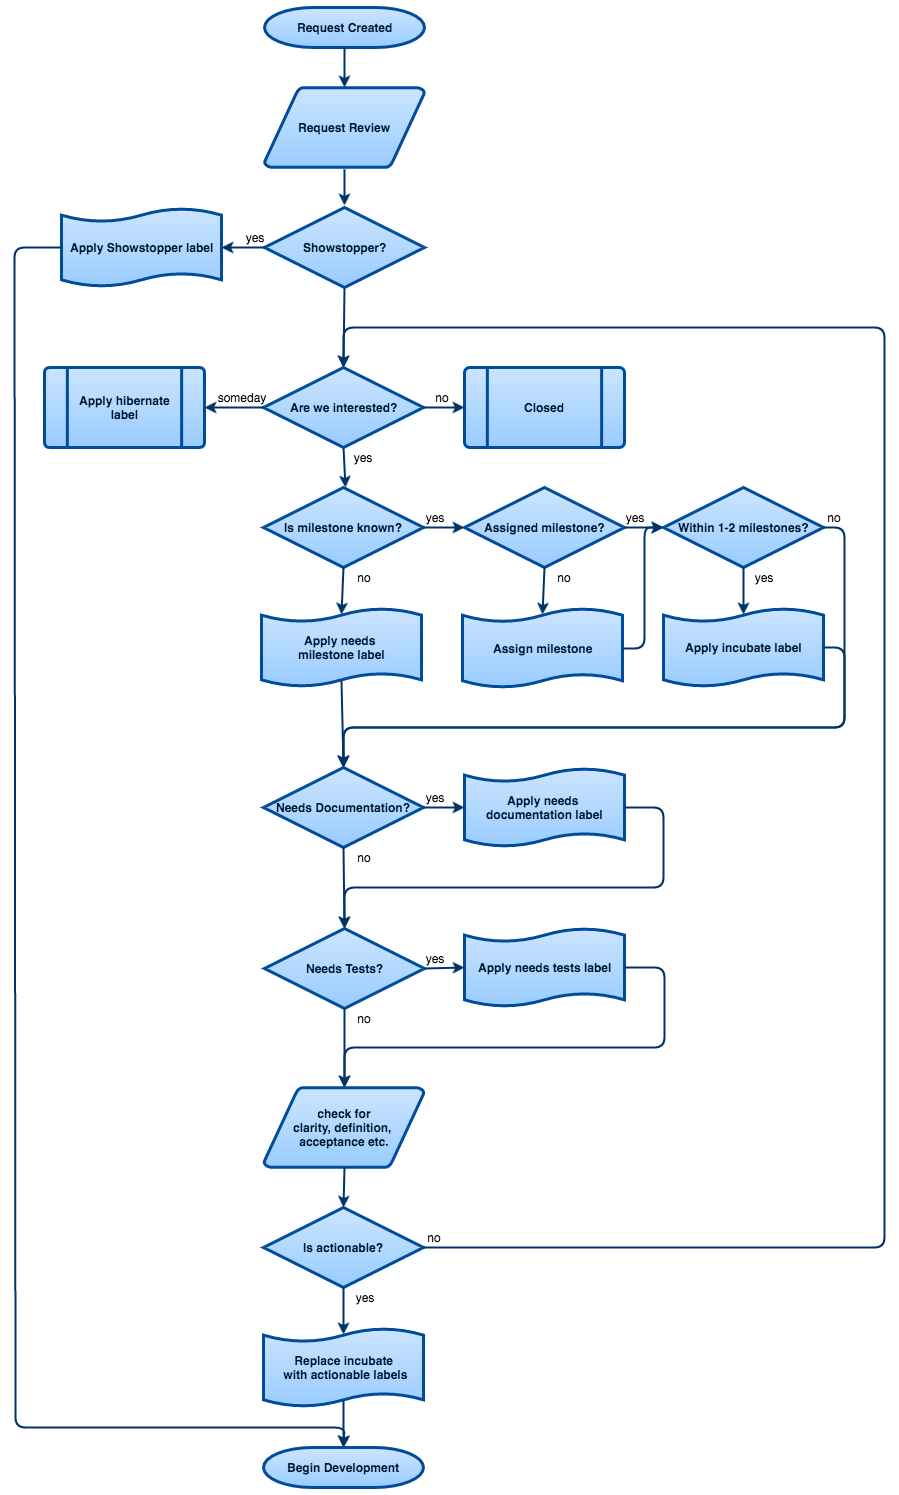

The diagram above was exported from draw.io. Its source (the exported page's mxGraphModel, read from the mxfile embedded in the PNG):
<mxGraphModel dx="946" dy="4473" grid="1" gridSize="10" guides="1" tooltips="1" connect="1" arrows="1" fold="1" page="1" pageScale="1.5" pageWidth="850" pageHeight="1100" background="#ffffff" math="0" shadow="0">
  <root>
    <mxCell id="0" style=";html=1;" />
    <mxCell id="1" style=";html=1;" parent="0" />
    <mxCell id="2" value="Request Created" style="shape=mxgraph.flowchart.terminator;fillColor=#99CCFF;strokeColor=#004C99;strokeWidth=3;gradientColor=#CCE5FF;gradientDirection=north;fontColor=#001933;fontStyle=1;html=1;" parent="1" vertex="1">
      <mxGeometry x="540" y="-3280" width="160" height="40" as="geometry" />
    </mxCell>
    <mxCell id="10" style="fontColor=#001933;fontStyle=1;strokeColor=#003366;strokeWidth=2;html=1;entryX=0.5;entryY=0;entryPerimeter=0;exitX=0.503;exitY=0.998;exitPerimeter=0;" parent="1" source="119" target="67" edge="1">
      <mxGeometry relative="1" as="geometry">
        <mxPoint x="635" y="-2824" as="sourcePoint" />
      </mxGeometry>
    </mxCell>
    <mxCell id="72" style="fontColor=#001933;fontStyle=1;strokeColor=#003366;strokeWidth=2;html=1;exitX=0.5;exitY=1;exitPerimeter=0;entryX=0.5;entryY=0;entryPerimeter=0;" parent="1" source="67" edge="1">
      <mxGeometry x="618" y="-2575" as="geometry">
        <mxPoint x="617" y="-2555" as="sourcePoint" />
        <mxPoint x="621" y="-2800" as="targetPoint" />
      </mxGeometry>
    </mxCell>
    <mxCell id="76" value="Request Review" style="shape=mxgraph.flowchart.data;fillColor=#99CCFF;strokeColor=#004C99;strokeWidth=3;gradientColor=#CCE5FF;gradientDirection=north;fontColor=#001933;fontStyle=1;html=1;" parent="1" vertex="1">
      <mxGeometry x="540" y="-3200" width="160" height="80" as="geometry" />
    </mxCell>
    <mxCell id="77" style="fontColor=#001933;fontStyle=1;strokeColor=#003366;strokeWidth=2;html=1;exitX=0.5;exitY=1;exitPerimeter=0;entryX=0.5;entryY=0;entryPerimeter=0;" parent="1" source="2" target="76" edge="1">
      <mxGeometry x="644" y="-3067" as="geometry">
        <mxPoint x="589" y="-3220" as="sourcePoint" />
        <mxPoint x="689" y="-3220" as="targetPoint" />
      </mxGeometry>
    </mxCell>
    <mxCell id="67" value="Are we interested?" style="shape=mxgraph.flowchart.decision;fillColor=#99CCFF;strokeColor=#004C99;strokeWidth=3;gradientColor=#CCE5FF;gradientDirection=north;fontColor=#001933;fontStyle=1;html=1;" parent="1" vertex="1">
      <mxGeometry x="539" y="-2920" width="160" height="80" as="geometry" />
    </mxCell>
    <mxCell id="104" value="Closed" style="shape=mxgraph.flowchart.predefined_process;fillColor=#99CCFF;strokeColor=#004C99;strokeWidth=3;gradientColor=#CCE5FF;gradientDirection=north;fontColor=#001933;fontStyle=1;html=1;" parent="1" vertex="1">
      <mxGeometry x="740" y="-2920" width="160" height="80" as="geometry" />
    </mxCell>
    <mxCell id="118" style="fontColor=#001933;fontStyle=1;strokeColor=#003366;strokeWidth=2;html=1;entryX=0.5;entryY=-0.022;entryPerimeter=0;exitX=0.503;exitY=1.02;exitPerimeter=0;" parent="1" source="76" target="119" edge="1">
      <mxGeometry x="644" y="-2922" as="geometry">
        <mxPoint x="639" y="-2910" as="sourcePoint" />
        <mxPoint x="641" y="-2904" as="targetPoint" />
      </mxGeometry>
    </mxCell>
    <mxCell id="119" value="Showstopper?" style="shape=mxgraph.flowchart.decision;fillColor=#99CCFF;strokeColor=#004C99;strokeWidth=3;gradientColor=#CCE5FF;gradientDirection=north;fontColor=#001933;fontStyle=1;html=1;" parent="1" vertex="1">
      <mxGeometry x="540" y="-3080" width="160" height="80" as="geometry" />
    </mxCell>
    <mxCell id="3eddd9740e9391e5-126" value="Apply Showstopper label" style="shape=mxgraph.flowchart.paper_tape;fillColor=#99CCFF;strokeColor=#004C99;strokeWidth=3;gradientColor=#CCE5FF;gradientDirection=north;fontColor=#001933;fontStyle=1;html=1;" parent="1" vertex="1">
      <mxGeometry x="337" y="-3080" width="160" height="80" as="geometry" />
    </mxCell>
    <mxCell id="298df12c59088b8f-121" style="fontColor=#001933;fontStyle=1;strokeColor=#003366;strokeWidth=2;html=1;exitX=0;exitY=0.5;entryX=1;entryY=0.5;entryPerimeter=0;exitPerimeter=0;" parent="1" source="119" target="3eddd9740e9391e5-126" edge="1">
      <mxGeometry x="568" y="-2982" as="geometry">
        <mxPoint x="509" y="-3029" as="sourcePoint" />
        <mxPoint x="448" y="-3029" as="targetPoint" />
      </mxGeometry>
    </mxCell>
    <mxCell id="125" value="Assign milestone" style="shape=mxgraph.flowchart.paper_tape;fillColor=#99CCFF;strokeColor=#004C99;strokeWidth=3;gradientColor=#CCE5FF;gradientDirection=north;fontColor=#001933;fontStyle=1;html=1;" parent="1" vertex="1">
      <mxGeometry x="738" y="-2680" width="160" height="81" as="geometry" />
    </mxCell>
    <mxCell id="126" value="Is milestone known?" style="shape=mxgraph.flowchart.decision;fillColor=#99CCFF;strokeColor=#004C99;strokeWidth=3;gradientColor=#CCE5FF;gradientDirection=north;fontColor=#001933;fontStyle=1;html=1;" parent="1" vertex="1">
      <mxGeometry x="539" y="-2800" width="160" height="80" as="geometry" />
    </mxCell>
    <mxCell id="127" value="Within 1-2 milestones?" style="shape=mxgraph.flowchart.decision;fillColor=#99CCFF;strokeColor=#004C99;strokeWidth=3;gradientColor=#CCE5FF;gradientDirection=north;fontColor=#001933;fontStyle=1;html=1;" parent="1" vertex="1">
      <mxGeometry x="939" y="-2800" width="160" height="80" as="geometry" />
    </mxCell>
    <mxCell id="128" value="Apply incubate label" style="shape=mxgraph.flowchart.paper_tape;fillColor=#99CCFF;strokeColor=#004C99;strokeWidth=3;gradientColor=#CCE5FF;gradientDirection=north;fontColor=#001933;fontStyle=1;html=1;" parent="1" vertex="1">
      <mxGeometry x="939" y="-2680" width="160" height="80" as="geometry" />
    </mxCell>
    <mxCell id="129" value="Needs Documentation?" style="shape=mxgraph.flowchart.decision;fillColor=#99CCFF;strokeColor=#004C99;strokeWidth=3;gradientColor=#CCE5FF;gradientDirection=north;fontColor=#001933;fontStyle=1;html=1;" parent="1" vertex="1">
      <mxGeometry x="539" y="-2520" width="160" height="80" as="geometry" />
    </mxCell>
    <mxCell id="130" value="Apply needs&amp;nbsp;&lt;div&gt;documentation label&lt;/div&gt;" style="shape=mxgraph.flowchart.paper_tape;fillColor=#99CCFF;strokeColor=#004C99;strokeWidth=3;gradientColor=#CCE5FF;gradientDirection=north;fontColor=#001933;fontStyle=1;html=1;" parent="1" vertex="1">
      <mxGeometry x="740" y="-2520" width="160" height="80" as="geometry" />
    </mxCell>
    <mxCell id="131" value="Needs Tests?" style="shape=mxgraph.flowchart.decision;fillColor=#99CCFF;strokeColor=#004C99;strokeWidth=3;gradientColor=#CCE5FF;gradientDirection=north;fontColor=#001933;fontStyle=1;html=1;" parent="1" vertex="1">
      <mxGeometry x="540" y="-2359" width="160" height="80" as="geometry" />
    </mxCell>
    <mxCell id="132" value="Apply needs tests label" style="shape=mxgraph.flowchart.paper_tape;fillColor=#99CCFF;strokeColor=#004C99;strokeWidth=3;gradientColor=#CCE5FF;gradientDirection=north;fontColor=#001933;fontStyle=1;html=1;" parent="1" vertex="1">
      <mxGeometry x="740" y="-2360" width="160" height="80" as="geometry" />
    </mxCell>
    <mxCell id="133" value="Is actionable?" style="shape=mxgraph.flowchart.decision;fillColor=#99CCFF;strokeColor=#004C99;strokeWidth=3;gradientColor=#CCE5FF;gradientDirection=north;fontColor=#001933;fontStyle=1;html=1;" parent="1" vertex="1">
      <mxGeometry x="539" y="-2080" width="160" height="80" as="geometry" />
    </mxCell>
    <mxCell id="134" value="Assigned milestone?" style="shape=mxgraph.flowchart.decision;fillColor=#99CCFF;strokeColor=#004C99;strokeWidth=3;gradientColor=#CCE5FF;gradientDirection=north;fontColor=#001933;fontStyle=1;html=1;" parent="1" vertex="1">
      <mxGeometry x="740" y="-2800" width="160" height="80" as="geometry" />
    </mxCell>
    <mxCell id="138" value="check for&lt;div&gt;&lt;span&gt;clarity,&amp;nbsp;&lt;/span&gt;&lt;span&gt;definition,&amp;nbsp;&lt;/span&gt;&lt;/div&gt;&lt;div&gt;&lt;span&gt;acceptance&lt;/span&gt;&lt;span&gt;&amp;nbsp;etc.&lt;/span&gt;&lt;/div&gt;" style="shape=mxgraph.flowchart.data;fillColor=#99CCFF;strokeColor=#004C99;strokeWidth=3;gradientColor=#CCE5FF;gradientDirection=north;fontColor=#001933;fontStyle=1;html=1;" parent="1" vertex="1">
      <mxGeometry x="539.5" y="-2200" width="160" height="80" as="geometry" />
    </mxCell>
    <mxCell id="139" value="Begin Development" style="shape=mxgraph.flowchart.terminator;fillColor=#99CCFF;strokeColor=#004C99;strokeWidth=3;gradientColor=#CCE5FF;gradientDirection=north;fontColor=#001933;fontStyle=1;html=1;" parent="1" vertex="1">
      <mxGeometry x="539" y="-1840" width="160" height="40" as="geometry" />
    </mxCell>
    <mxCell id="143" style="fontColor=#001933;fontStyle=1;strokeColor=#003366;strokeWidth=2;html=1;exitX=1;exitY=0.5;exitPerimeter=0;entryX=0;entryY=0.5;entryPerimeter=0;" parent="1" source="126" target="134" edge="1">
      <mxGeometry x="628" y="-2565" as="geometry">
        <mxPoint x="629" y="-2830" as="sourcePoint" />
        <mxPoint x="631" y="-2790" as="targetPoint" />
      </mxGeometry>
    </mxCell>
    <mxCell id="144" style="fontColor=#001933;fontStyle=1;strokeColor=#003366;strokeWidth=2;html=1;exitX=1;exitY=0.5;exitPerimeter=0;entryX=0;entryY=0.5;entryPerimeter=0;" parent="1" source="134" target="127" edge="1">
      <mxGeometry x="638" y="-2555" as="geometry">
        <mxPoint x="639" y="-2820" as="sourcePoint" />
        <mxPoint x="641" y="-2780" as="targetPoint" />
      </mxGeometry>
    </mxCell>
    <mxCell id="145" style="fontColor=#001933;fontStyle=1;strokeColor=#003366;strokeWidth=2;html=1;exitX=0.5;exitY=1;exitPerimeter=0;entryX=0.5;entryY=0.09;entryPerimeter=0;" parent="1" source="134" target="125" edge="1">
      <mxGeometry x="648" y="-2545" as="geometry">
        <mxPoint x="649" y="-2810" as="sourcePoint" />
        <mxPoint x="651" y="-2770" as="targetPoint" />
      </mxGeometry>
    </mxCell>
    <mxCell id="146" style="fontColor=#001933;fontStyle=1;strokeColor=#003366;strokeWidth=2;html=1;exitX=0.5;exitY=1;exitPerimeter=0;entryX=0.5;entryY=0.09;entryPerimeter=0;" parent="1" source="127" target="128" edge="1">
      <mxGeometry x="658" y="-2535" as="geometry">
        <mxPoint x="659" y="-2800" as="sourcePoint" />
        <mxPoint x="661" y="-2760" as="targetPoint" />
      </mxGeometry>
    </mxCell>
    <mxCell id="147" style="fontColor=#001933;fontStyle=1;strokeColor=#003366;strokeWidth=2;html=1;exitX=0.5;exitY=1;exitPerimeter=0;entryX=0.5;entryY=0.09;entryPerimeter=0;" parent="1" source="126" target="190" edge="1">
      <mxGeometry x="668" y="-2525" as="geometry">
        <mxPoint x="669" y="-2790" as="sourcePoint" />
        <mxPoint x="671" y="-2750" as="targetPoint" />
      </mxGeometry>
    </mxCell>
    <mxCell id="148" style="fontColor=#001933;fontStyle=1;strokeColor=#003366;strokeWidth=2;html=1;entryX=0;entryY=0.5;entryPerimeter=0;exitX=1;exitY=0.5;exitPerimeter=0;" parent="1" source="67" target="104" edge="1">
      <mxGeometry x="678" y="-2515" as="geometry">
        <mxPoint x="699" y="-2870" as="sourcePoint" />
        <mxPoint x="681" y="-2740" as="targetPoint" />
      </mxGeometry>
    </mxCell>
    <mxCell id="149" style="fontColor=#001933;fontStyle=1;strokeColor=#003366;strokeWidth=2;html=1;exitX=1;exitY=0.5;exitPerimeter=0;entryX=0.5;entryY=0;entryPerimeter=0;" parent="1" source="127" target="129" edge="1">
      <mxGeometry x="688" y="-2505" as="geometry">
        <mxPoint x="689" y="-2770" as="sourcePoint" />
        <mxPoint x="619" y="-2560" as="targetPoint" />
        <Array as="points">
          <mxPoint x="1120" y="-2760" />
          <mxPoint x="1120" y="-2560" />
          <mxPoint x="619" y="-2560" />
        </Array>
      </mxGeometry>
    </mxCell>
    <mxCell id="151" style="fontColor=#001933;fontStyle=1;strokeColor=#003366;strokeWidth=2;html=1;exitX=1;exitY=0.5;exitPerimeter=0;entryX=0;entryY=0.5;entryPerimeter=0;" parent="1" source="129" target="130" edge="1">
      <mxGeometry x="628" y="-2565" as="geometry">
        <mxPoint x="629" y="-2830" as="sourcePoint" />
        <mxPoint x="631" y="-2790" as="targetPoint" />
      </mxGeometry>
    </mxCell>
    <mxCell id="152" style="fontColor=#001933;fontStyle=1;strokeColor=#003366;strokeWidth=2;html=1;exitX=0.5;exitY=1;exitPerimeter=0;entryX=0.5;entryY=0;entryPerimeter=0;" parent="1" source="129" target="131" edge="1">
      <mxGeometry x="638" y="-2555" as="geometry">
        <mxPoint x="639" y="-2820" as="sourcePoint" />
        <mxPoint x="641" y="-2780" as="targetPoint" />
      </mxGeometry>
    </mxCell>
    <mxCell id="153" style="fontColor=#001933;fontStyle=1;strokeColor=#003366;strokeWidth=2;html=1;exitX=1;exitY=0.5;exitPerimeter=0;entryX=0;entryY=0.5;entryPerimeter=0;" parent="1" source="131" target="132" edge="1">
      <mxGeometry x="648" y="-2544" as="geometry">
        <mxPoint x="649" y="-2809" as="sourcePoint" />
        <mxPoint x="651" y="-2769" as="targetPoint" />
      </mxGeometry>
    </mxCell>
    <mxCell id="154" style="fontColor=#001933;fontStyle=1;strokeColor=#003366;strokeWidth=2;html=1;exitX=0.5;exitY=1;exitPerimeter=0;entryX=0.5;entryY=0;entryPerimeter=0;" parent="1" source="131" target="138" edge="1">
      <mxGeometry x="658" y="-2495" as="geometry">
        <mxPoint x="659" y="-2760" as="sourcePoint" />
        <mxPoint x="661" y="-2720" as="targetPoint" />
      </mxGeometry>
    </mxCell>
    <mxCell id="155" style="fontColor=#001933;fontStyle=1;strokeColor=#003366;strokeWidth=2;html=1;exitX=0.5;exitY=1;exitPerimeter=0;entryX=0.5;entryY=0;entryPerimeter=0;" parent="1" source="138" target="133" edge="1">
      <mxGeometry x="668" y="-2385" as="geometry">
        <mxPoint x="669" y="-2650" as="sourcePoint" />
        <mxPoint x="671" y="-2610" as="targetPoint" />
      </mxGeometry>
    </mxCell>
    <mxCell id="156" style="fontColor=#001933;fontStyle=1;strokeColor=#003366;strokeWidth=2;html=1;exitX=0.5;exitY=1;exitPerimeter=0;entryX=0.5;entryY=0.09;entryPerimeter=0;" parent="1" source="133" target="157" edge="1">
      <mxGeometry x="678" y="-2375" as="geometry">
        <mxPoint x="679" y="-2640" as="sourcePoint" />
        <mxPoint x="681" y="-2600" as="targetPoint" />
      </mxGeometry>
    </mxCell>
    <mxCell id="157" value="Replace incubate&lt;div&gt;&amp;nbsp;with actionable labels&lt;/div&gt;" style="shape=mxgraph.flowchart.paper_tape;fillColor=#99CCFF;strokeColor=#004C99;strokeWidth=3;gradientColor=#CCE5FF;gradientDirection=north;fontColor=#001933;fontStyle=1;html=1;" parent="1" vertex="1">
      <mxGeometry x="539" y="-1960" width="160" height="80" as="geometry" />
    </mxCell>
    <mxCell id="159" style="fontColor=#001933;fontStyle=1;strokeColor=#003366;strokeWidth=2;html=1;exitX=0.5;exitY=0.91;exitPerimeter=0;entryX=0.5;entryY=0;entryPerimeter=0;" parent="1" source="157" target="139" edge="1">
      <mxGeometry x="688" y="-2365" as="geometry">
        <mxPoint x="629" y="-1930" as="sourcePoint" />
        <mxPoint x="620" y="-1833" as="targetPoint" />
      </mxGeometry>
    </mxCell>
    <mxCell id="160" style="fontColor=#001933;fontStyle=1;strokeColor=#003366;strokeWidth=2;html=1;exitX=0;exitY=0.5;exitPerimeter=0;entryX=0.5;entryY=0;entryPerimeter=0;" parent="1" source="3eddd9740e9391e5-126" target="139" edge="1">
      <mxGeometry x="698" y="-2415" as="geometry">
        <mxPoint x="337" y="-2920" as="sourcePoint" />
        <mxPoint x="619" y="-1840" as="targetPoint" />
        <Array as="points">
          <mxPoint x="290" y="-3040" />
          <mxPoint x="291" y="-1860" />
          <mxPoint x="620" y="-1860" />
        </Array>
      </mxGeometry>
    </mxCell>
    <mxCell id="161" style="fontColor=#001933;fontStyle=1;strokeColor=#003366;strokeWidth=2;html=1;exitX=1;exitY=0.5;exitPerimeter=0;entryX=0.5;entryY=0;entryPerimeter=0;" parent="1" source="130" target="131" edge="1">
      <mxGeometry x="638" y="-2555" as="geometry">
        <mxPoint x="709" y="-2470" as="sourcePoint" />
        <mxPoint x="619" y="-2400" as="targetPoint" />
        <Array as="points">
          <mxPoint x="939" y="-2480" />
          <mxPoint x="939" y="-2400" />
          <mxPoint x="620" y="-2400" />
        </Array>
      </mxGeometry>
    </mxCell>
    <mxCell id="162" style="fontColor=#001933;fontStyle=1;strokeColor=#003366;strokeWidth=2;html=1;exitX=1;exitY=0.5;exitPerimeter=0;entryX=0.5;entryY=0;entryPerimeter=0;" parent="1" source="132" target="138" edge="1">
      <mxGeometry x="639" y="-2395" as="geometry">
        <mxPoint x="919" y="-2330" as="sourcePoint" />
        <mxPoint x="620" y="-2240" as="targetPoint" />
        <Array as="points">
          <mxPoint x="940" y="-2320" />
          <mxPoint x="940" y="-2240" />
          <mxPoint x="620" y="-2240" />
        </Array>
      </mxGeometry>
    </mxCell>
    <mxCell id="164" style="fontColor=#001933;fontStyle=1;strokeColor=#003366;strokeWidth=2;html=1;entryX=1;entryY=0.5;entryPerimeter=0;exitX=0;exitY=0.5;exitPerimeter=0;" parent="1" source="67" target="165" edge="1">
      <mxGeometry x="688" y="-2505" as="geometry">
        <mxPoint x="709" y="-2870" as="sourcePoint" />
        <mxPoint x="497" y="-2880" as="targetPoint" />
      </mxGeometry>
    </mxCell>
    <mxCell id="165" value="Apply hibernate&lt;div&gt;label&lt;/div&gt;" style="shape=mxgraph.flowchart.predefined_process;fillColor=#99CCFF;strokeColor=#004C99;strokeWidth=3;gradientColor=#CCE5FF;gradientDirection=north;fontColor=#001933;fontStyle=1;html=1;" parent="1" vertex="1">
      <mxGeometry x="320" y="-2920" width="160" height="80" as="geometry" />
    </mxCell>
    <mxCell id="166" style="fontColor=#001933;fontStyle=1;strokeColor=#003366;strokeWidth=2;html=1;exitX=1;exitY=0.5;exitPerimeter=0;entryX=0.5;entryY=0;entryPerimeter=0;" parent="1" source="133" target="67" edge="1">
      <mxGeometry x="678" y="-2515" as="geometry">
        <mxPoint x="629" y="-2710" as="sourcePoint" />
        <mxPoint x="1289" y="-2660" as="targetPoint" />
        <Array as="points">
          <mxPoint x="1160" y="-2040" />
          <mxPoint x="1160" y="-2960" />
          <mxPoint x="619" y="-2960" />
        </Array>
      </mxGeometry>
    </mxCell>
    <mxCell id="168" style="fontColor=#001933;fontStyle=1;strokeColor=#003366;strokeWidth=2;html=1;exitX=1;exitY=0.5;exitPerimeter=0;entryX=0;entryY=0.5;entryPerimeter=0;" parent="1" source="125" target="127" edge="1">
      <mxGeometry x="648" y="-2545" as="geometry">
        <mxPoint x="910" y="-2750" as="sourcePoint" />
        <mxPoint x="949" y="-2750" as="targetPoint" />
        <Array as="points">
          <mxPoint x="920" y="-2639" />
          <mxPoint x="920" y="-2760" />
        </Array>
      </mxGeometry>
    </mxCell>
    <mxCell id="169" style="fontColor=#001933;fontStyle=1;strokeColor=#003366;strokeWidth=2;html=1;exitX=1;exitY=0.5;exitPerimeter=0;entryX=0.5;entryY=0;entryPerimeter=0;" parent="1" source="128" target="129" edge="1">
      <mxGeometry x="658" y="-2535" as="geometry">
        <mxPoint x="920" y="-2740" as="sourcePoint" />
        <mxPoint x="1140" y="-2640" as="targetPoint" />
        <Array as="points">
          <mxPoint x="1120" y="-2640" />
          <mxPoint x="1120" y="-2560" />
          <mxPoint x="619" y="-2560" />
        </Array>
      </mxGeometry>
    </mxCell>
    <mxCell id="172" value="yes" style="text;html=1;strokeColor=none;fillColor=none;align=center;verticalAlign=middle;whiteSpace=wrap;" parent="1" vertex="1">
      <mxGeometry x="510" y="-3060" width="40" height="20" as="geometry" />
    </mxCell>
    <mxCell id="175" value="yes" style="text;html=1;strokeColor=none;fillColor=none;align=center;verticalAlign=middle;whiteSpace=wrap;" parent="1" vertex="1">
      <mxGeometry x="618" y="-2840" width="40" height="20" as="geometry" />
    </mxCell>
    <mxCell id="176" value="someday" style="text;html=1;strokeColor=none;fillColor=none;align=center;verticalAlign=middle;whiteSpace=wrap;" parent="1" vertex="1">
      <mxGeometry x="497" y="-2900" width="40" height="20" as="geometry" />
    </mxCell>
    <mxCell id="177" value="no" style="text;html=1;strokeColor=none;fillColor=none;align=center;verticalAlign=middle;whiteSpace=wrap;" parent="1" vertex="1">
      <mxGeometry x="698" y="-2900" width="40" height="20" as="geometry" />
    </mxCell>
    <mxCell id="178" value="yes" style="text;html=1;strokeColor=none;fillColor=none;align=center;verticalAlign=middle;whiteSpace=wrap;" parent="1" vertex="1">
      <mxGeometry x="690" y="-2780" width="40" height="20" as="geometry" />
    </mxCell>
    <mxCell id="179" value="yes" style="text;html=1;strokeColor=none;fillColor=none;align=center;verticalAlign=middle;whiteSpace=wrap;" parent="1" vertex="1">
      <mxGeometry x="890" y="-2780" width="40" height="20" as="geometry" />
    </mxCell>
    <mxCell id="180" value="no" style="text;html=1;strokeColor=none;fillColor=none;align=center;verticalAlign=middle;whiteSpace=wrap;" parent="1" vertex="1">
      <mxGeometry x="820" y="-2720" width="40" height="20" as="geometry" />
    </mxCell>
    <mxCell id="181" value="yes" style="text;html=1;strokeColor=none;fillColor=none;align=center;verticalAlign=middle;whiteSpace=wrap;" parent="1" vertex="1">
      <mxGeometry x="1019" y="-2720" width="40" height="20" as="geometry" />
    </mxCell>
    <mxCell id="182" value="no" style="text;html=1;strokeColor=none;fillColor=none;align=center;verticalAlign=middle;whiteSpace=wrap;" parent="1" vertex="1">
      <mxGeometry x="1090" y="-2780" width="40" height="20" as="geometry" />
    </mxCell>
    <mxCell id="183" value="yes" style="text;html=1;strokeColor=none;fillColor=none;align=center;verticalAlign=middle;whiteSpace=wrap;" parent="1" vertex="1">
      <mxGeometry x="690" y="-2500" width="40" height="20" as="geometry" />
    </mxCell>
    <mxCell id="184" value="yes" style="text;html=1;strokeColor=none;fillColor=none;align=center;verticalAlign=middle;whiteSpace=wrap;" parent="1" vertex="1">
      <mxGeometry x="690" y="-2339" width="40" height="20" as="geometry" />
    </mxCell>
    <mxCell id="185" value="no" style="text;html=1;strokeColor=none;fillColor=none;align=center;verticalAlign=middle;whiteSpace=wrap;" parent="1" vertex="1">
      <mxGeometry x="620" y="-2720" width="40" height="20" as="geometry" />
    </mxCell>
    <mxCell id="186" value="no" style="text;html=1;strokeColor=none;fillColor=none;align=center;verticalAlign=middle;whiteSpace=wrap;" parent="1" vertex="1">
      <mxGeometry x="620" y="-2440" width="40" height="20" as="geometry" />
    </mxCell>
    <mxCell id="187" value="no" style="text;html=1;strokeColor=none;fillColor=none;align=center;verticalAlign=middle;whiteSpace=wrap;" parent="1" vertex="1">
      <mxGeometry x="620" y="-2279" width="40" height="20" as="geometry" />
    </mxCell>
    <mxCell id="188" value="no" style="text;html=1;strokeColor=none;fillColor=none;align=center;verticalAlign=middle;whiteSpace=wrap;" parent="1" vertex="1">
      <mxGeometry x="690" y="-2060" width="40" height="20" as="geometry" />
    </mxCell>
    <mxCell id="189" value="yes" style="text;html=1;strokeColor=none;fillColor=none;align=center;verticalAlign=middle;whiteSpace=wrap;" parent="1" vertex="1">
      <mxGeometry x="620" y="-2000" width="40" height="20" as="geometry" />
    </mxCell>
    <mxCell id="190" value="Apply needs&amp;nbsp;&lt;div&gt;milestone label&lt;/div&gt;" style="shape=mxgraph.flowchart.paper_tape;fillColor=#99CCFF;strokeColor=#004C99;strokeWidth=3;gradientColor=#CCE5FF;gradientDirection=north;fontColor=#001933;fontStyle=1;html=1;" vertex="1" parent="1">
      <mxGeometry x="537" y="-2680" width="160" height="80" as="geometry" />
    </mxCell>
    <mxCell id="191" style="fontColor=#001933;fontStyle=1;strokeColor=#003366;strokeWidth=2;html=1;exitX=0.5;exitY=0.91;exitPerimeter=0;entryX=0.5;entryY=0;entryPerimeter=0;" edge="1" parent="1" source="190" target="129">
      <mxGeometry x="678" y="-2515" as="geometry">
        <mxPoint x="629" y="-2710" as="sourcePoint" />
        <mxPoint x="627" y="-2663" as="targetPoint" />
      </mxGeometry>
    </mxCell>
  </root>
</mxGraphModel>